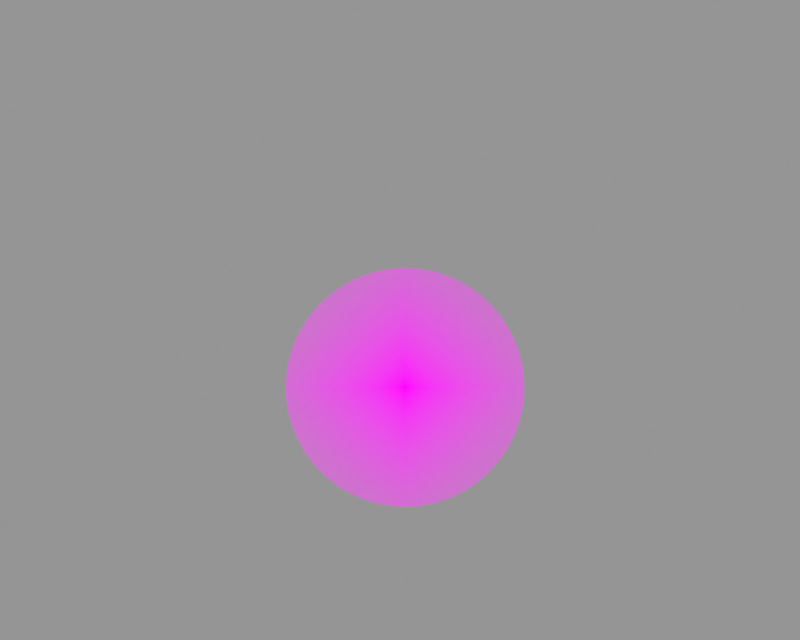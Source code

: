 # Source: welcome.blend  (saved by Blender 3.3.5; exported with 4.5.12 LTS)
import bpy
from mathutils import Matrix  # noqa: F401  (used for matrix-valued properties, if any)

bpy.ops.wm.read_factory_settings(use_empty=True)
scene = bpy.context.scene
scene.name = 'toaruWelcome2'

# ---- collections
col_toaru_pfp_2 = bpy.data.collections.new('Toaru PFP 2'); scene.collection.children.link(col_toaru_pfp_2)
col_toaru_bg_2 = bpy.data.collections.new('Toaru BG 2'); scene.collection.children.link(col_toaru_bg_2)

# ---- images (referenced by path relative to the original .blend; pixels are not part of the script)
import os
ASSET_DIR = os.environ.get("B2B_ASSET_DIR", "")  # directory of the original .blend (textures are referenced by path, not embedded)
HERE = os.path.dirname(os.path.abspath(__file__))  # packed textures are extracted next to this script under _unpacked/

def load_image(name, relpath, width, height, colorspace="sRGB"):
    """Load a texture the original file referenced (path relative to the .blend, or extracted next to this script)."""
    p = next((c for c in (os.path.join(HERE, relpath), os.path.join(ASSET_DIR, relpath)) if relpath and os.path.exists(c)), "")
    if p:
        img = bpy.data.images.load(p, check_existing=True)
        img.name = name
    else:  # same state as the original file: an image datablock whose file is absent (Cycles renders it pink)
        img = bpy.data.images.new(name, width, height)
        img.source = "FILE"
        img.filepath = "//" + (relpath or name)
    img.colorspace_settings.name = colorspace
    return img
img_pfp = load_image('PFP', 'assets/samplePFP.png', 1024, 1024, 'sRGB')
img_toaruwelcome2_jpg = load_image('toaruWelcome2.jpg', 'assets/toaruWelcome2.jpg', 1024, 1024, 'sRGB')

# ---- materials (node trees are filled in below, after node groups)
mat_pfp = bpy.data.materials.new('PFP')
mat_pfp.surface_render_method = 'BLENDED'
mat_pfp.blend_method = 'BLEND'
mat_pfp.use_transparent_shadow = False
mat_toaruwelcome2 = bpy.data.materials.new('toaruWelcome2')
mat_toaruwelcome2.use_transparent_shadow = False
mat_transparent = bpy.data.materials.new('Transparent')
mat_transparent.use_transparent_shadow = False
mat_index_white = bpy.data.materials.new('Index white')
mat_index_white.use_transparent_shadow = False

# ---- material node trees
mat_pfp.use_nodes = True; mat_pfp.node_tree.nodes.clear()
_N = mat_pfp.node_tree.nodes; _L = mat_pfp.node_tree.links
n0 = _N.new('ShaderNodeMixShader'); n0.name = 'Mix Shader'; n0.location = (466, 267)
n1 = _N.new('ShaderNodeBsdfTransparent'); n1.name = 'Transparent BSDF'; n1.location = (92, 325)
n2 = _N.new('ShaderNodeTexImage'); n2.name = 'Image Texture'; n2.location = (-76, 200)
n2.image = img_pfp
n2.extension = 'CLIP'
n3 = _N.new('ShaderNodeOutputMaterial'); n3.name = 'Material Output'; n3.location = (716, 192)
n4 = _N.new('ShaderNodeUVMap'); n4.name = 'UV Map'; n4.location = (-544, -178)
n5 = _N.new('ShaderNodeMapping'); n5.name = 'Mapping'; n5.location = (-289, -139)
n5.inputs[1].default_value = (-0.5, -0.5, 0.0)
n6 = _N.new('ShaderNodeTexGradient'); n6.name = 'Gradient Texture'; n6.location = (-126, -109)
n6.gradient_type = 'SPHERICAL'
n7 = _N.new('ShaderNodeMath'); n7.name = 'Math'; n7.location = (56, -57)
n7.operation = 'GREATER_THAN'
n8 = _N.new('ShaderNodeMath'); n8.name = 'Math.001'; n8.location = (240, 140)
n8.operation = 'MULTIPLY'
_L.new(n2.outputs[0], n0.inputs[2])
_L.new(n8.outputs[0], n0.inputs[0])
_L.new(n1.outputs[0], n0.inputs[1])
_L.new(n4.outputs[0], n5.inputs[0])
_L.new(n5.outputs[0], n6.inputs[0])
_L.new(n6.outputs[1], n7.inputs[0])
_L.new(n2.outputs[1], n8.inputs[0])
_L.new(n7.outputs[0], n8.inputs[1])
_L.new(n0.outputs[0], n3.inputs[0])
n3.is_active_output = True
mat_toaruwelcome2.use_nodes = True; mat_toaruwelcome2.node_tree.nodes.clear()
_N = mat_toaruwelcome2.node_tree.nodes; _L = mat_toaruwelcome2.node_tree.links
n0 = _N.new('ShaderNodeOutputMaterial'); n0.name = 'Material Output'; n0.location = (300, 300)
n1 = _N.new('ShaderNodeTexImage'); n1.name = 'Image Texture'; n1.location = (-200, 300)
n1.image = img_toaruwelcome2_jpg
n1.extension = 'CLIP'
_L.new(n1.outputs[0], n0.inputs[0])
n0.is_active_output = True
mat_transparent.use_nodes = True; mat_transparent.node_tree.nodes.clear()
_N = mat_transparent.node_tree.nodes; _L = mat_transparent.node_tree.links
n0 = _N.new('ShaderNodeOutputMaterial'); n0.name = 'Material Output'; n0.location = (300, 300)
n1 = _N.new('ShaderNodeBsdfTransparent'); n1.name = 'Transparent BSDF'; n1.location = (10, 300)
_L.new(n1.outputs[0], n0.inputs[0])
n0.is_active_output = True
mat_index_white.use_nodes = True; mat_index_white.node_tree.nodes.clear()
_N = mat_index_white.node_tree.nodes; _L = mat_index_white.node_tree.links
n0 = _N.new('ShaderNodeOutputMaterial'); n0.name = 'Material Output'; n0.location = (300, 300)
n1 = _N.new('ShaderNodeEmission'); n1.name = 'Emission'; n1.location = (10, 300)
n1.inputs[0].default_value = (0.9911, 0.9911, 0.9911, 1.0)
_L.new(n1.outputs[0], n0.inputs[0])
n0.is_active_output = True

# ---- cameras
cam_camera_002 = bpy.data.cameras.new('Camera.002')
cam_camera_002.type = 'ORTHO'
cam_camera_002.ortho_scale = 1.0

# ---- meshes
me_pfp = bpy.data.meshes.new('PFP')
me_pfp.from_pydata([(-0.1288, 1.04e-08, -0.1288), (0.1288, 1.04e-08, -0.1288), (-0.1288, -1.04e-08, 0.1288), (0.1288, -1.04e-08, 0.1288)], [], [(0, 1, 3, 2)])
_uv = me_pfp.uv_layers.new(name='UVMap')
_uv.uv.foreach_set('vector', [0.0, 0.0, 1.0, 0.0, 1.0, 1.0, 0.0, 1.0])
me_pfp.materials.append(mat_pfp)
me_pfp.update()
me_toaruwelcome2 = bpy.data.meshes.new('toaruWelcome2')
me_toaruwelcome2.from_pydata([(-0.355, -0.5, 0.0), (0.355, -0.5, 0.0), (-0.355, 0.5, 0.0), (0.355, 0.5, 0.0), (-0.355, -0.5, 0.2627), (0.355, -0.5, 0.2627), (-0.355, 0.5, 0.2627), (0.355, 0.5, 0.2627), (-0.355, 0.06776, 0.2627), (0.355, -0.03547, 0.2627), (-0.07965, 0.05385, 0.2627), (-0.0785, 0.05454, 0.2627), (-0.07681, 0.05439, 0.2627), (-0.07391, 0.05301, 0.2627), (-0.07169, 0.05071, 0.2627), (-0.07023, 0.0475, 0.2627), (-0.06993, 0.04628, 0.2627), (-0.06832, 0.04834, 0.2627), (-0.06625, 0.04903, 0.2627), (-0.06311, 0.04918, 0.2627), (-0.06066, 0.04719, 0.2627), (-0.05852, 0.04452, 0.2627), (-0.05607, 0.04023, 0.2627), (-0.05454, 0.03793, 0.2627), (-0.05393, 0.03495, 0.2627), (-0.05248, 0.03717, 0.2627), (-0.0501, 0.0377, 0.2627), (-0.04681, 0.0377, 0.2627), (-0.04444, 0.03732, 0.2627), (-0.04237, 0.03548, 0.2627), (-0.03985, 0.03181, 0.2627), (-0.03717, 0.03395, 0.2627), (-0.03372, 0.03441, 0.2627), (-0.03189, 0.03365, 0.2627), (-0.02898, 0.03059, 0.2627), (-0.02661, 0.02661, 0.2627), (-0.0237, 0.01688, 0.2627), (-0.0207, 0.01496, 0.2627), (-0.02219, 0.02167, 0.2627), (-0.02196, 0.02277, 0.2627), (-0.02033, 0.0253, 0.2627), (-0.0169, 0.02646, 0.2627), (-0.01359, 0.02561, 0.2627), (-0.01023, 0.02347, 0.2627), (-0.008389, 0.02462, 0.2627), (-0.005864, 0.02523, 0.2627), (-0.003261, 0.024, 0.2627), (-4.673e-05, 0.02209, 0.2627), (-0.0002764, 0.02523, 0.2627), (0.0007187, 0.02737, 0.2627), (0.003627, 0.02875, 0.2627), (0.006842, 0.02944, 0.2627), (0.01052, 0.02905, 0.2627), (0.0135, 0.02729, 0.2627), (0.01641, 0.02561, 0.2627), (0.01924, 0.02194, 0.2627), (0.02253, 0.01688, 0.2627), (0.02085, 0.0214, 0.2627), (0.01817, 0.0263, 0.2627), (0.01587, 0.0302, 0.2627), (0.01526, 0.0325, 0.2627), (0.01702, 0.03587, 0.2627), (0.0197, 0.03801, 0.2627), (0.02284, 0.03847, 0.2627), (0.02666, 0.03686, 0.2627), (0.03087, 0.03357, 0.2627), (0.036, 0.02867, 0.2627), (0.0396, 0.02423, 0.2627), (0.04312, 0.01918, 0.2627), (0.04511, 0.01979, 0.2627), (0.04802, 0.02148, 0.2627), (0.04955, 0.02224, 0.2627), (0.04794, 0.02469, 0.2627), (0.04618, 0.02844, 0.2627), (0.04534, 0.03227, 0.2627), (0.04544, 0.03665, 0.2627), (0.04636, 0.03956, 0.2627), (0.04769, 0.04189, 0.2627), (0.05043, 0.04264, 0.2627), (0.05284, 0.0423, 0.2627), (0.05492, 0.03981, 0.2627), (0.05617, 0.03831, 0.2627), (0.05667, 0.03915, 0.2627), (0.05916, 0.03823, 0.2627), (0.06581, 0.03823, 0.2627), (0.06855, 0.03831, 0.2627), (0.0713, 0.03649, 0.2627), (0.07337, 0.03183, 0.2627), (0.07445, 0.02792, 0.2627), (0.07495, 0.02119, 0.2627), (0.07487, 0.01562, 0.2627), (0.07238, 0.007643, 0.2627), (0.07021, 0.003985, 0.2627), (0.07553, -0.0004201, 0.2627), (-0.08127, 0.04895, 0.2627), (-0.08183, 0.04314, 0.2627), (-0.08328, 0.037, 0.2627), (-0.08596, 0.03096, 0.2627), (-0.08753, 0.02549, 0.2627), (-0.08741, 0.0151, 0.2627), (-0.08574, 0.01226, 0.2627), (-0.08185, 0.006791, 0.2627), (-0.07675, 0.00181, 0.2627), (-0.07347, -0.0007408, 0.2627)], [], [(0, 1, 3, 2), (4, 5, 9, 93, 92, 91, 90, 89, 88, 87, 86, 85, 84, 83, 82, 81, 80, 79, 78, 77, 76, 75, 74, 73, 72, 71, 70, 69, 68, 67, 66, 65, 64, 63, 62, 61, 60, 59, 58, 57, 56, 55, 54, 53, 52, 51, 50, 49, 48, 47, 46, 45, 44, 43, 42, 41, 40, 39, 38, 37, 36, 35, 34, 33, 32, 31, 30, 29, 28, 27, 26, 25, 24, 23, 22, 21, 20, 19, 18, 17, 16, 15, 14, 13, 12, 11, 10, 94, 95, 96, 97, 98, 99, 100, 101, 102, 103, 8), (8, 103, 102, 101, 100, 99, 98, 97, 96, 95, 94, 10, 11, 12, 13, 14, 15, 16, 17, 18, 19, 20, 21, 22, 23, 24, 25, 26, 27, 28, 29, 30, 31, 32, 33, 34, 35, 36, 37, 38, 39, 40, 41, 42, 43, 44, 45, 46, 47, 48, 49, 50, 51, 52, 53, 54, 55, 56, 57, 58, 59, 60, 61, 62, 63, 64, 65, 66, 67, 68, 69, 70, 71, 72, 73, 74, 75, 76, 77, 78, 79, 80, 81, 82, 83, 84, 85, 86, 87, 88, 89, 90, 91, 92, 93, 9, 7, 6)])
me_toaruwelcome2.polygons.foreach_set('material_index', [0, 0, 1])
_uv = me_toaruwelcome2.uv_layers.new(name='UVMap')
_uv.uv.foreach_set('vector', [0.0, 0.0, 1.0, 0.0, 1.0, 1.0, 0.0, 1.0, 0.0, 0.0, 1.0, 0.0, 1.0, 0.4645, 0.6064, 0.4996, 0.5989, 0.504, 0.6019, 0.5076, 0.6055, 0.5156, 0.6056, 0.5212, 0.6049, 0.5279, 0.6033, 0.5318, 0.6004, 0.5365, 0.5966, 0.5383, 0.5927, 0.5382, 0.5833, 0.5382, 0.5798, 0.5391, 0.5791, 0.5383, 0.5774, 0.5398, 0.5744, 0.5423, 0.571, 0.5426, 0.5672, 0.5419, 0.5653, 0.5396, 0.564, 0.5367, 0.5639, 0.5323, 0.565, 0.5284, 0.5675, 0.5247, 0.5698, 0.5222, 0.5676, 0.5215, 0.5635, 0.5198, 0.5607, 0.5192, 0.5558, 0.5242, 0.5507, 0.5287, 0.5435, 0.5336, 0.5376, 0.5369, 0.5322, 0.5385, 0.5277, 0.538, 0.524, 0.5359, 0.5215, 0.5325, 0.5224, 0.5302, 0.5256, 0.5263, 0.5294, 0.5214, 0.5317, 0.5169, 0.5271, 0.5219, 0.5231, 0.5256, 0.519, 0.5273, 0.5148, 0.5291, 0.5096, 0.5294, 0.5051, 0.5287, 0.501, 0.5274, 0.4996, 0.5252, 0.4999, 0.5221, 0.4954, 0.524, 0.4917, 0.5252, 0.4882, 0.5246, 0.4856, 0.5235, 0.4809, 0.5256, 0.4762, 0.5265, 0.4714, 0.5253, 0.4691, 0.5228, 0.4688, 0.5217, 0.4709, 0.515, 0.4666, 0.5169, 0.4625, 0.5266, 0.4592, 0.5306, 0.4551, 0.5336, 0.4525, 0.5344, 0.4477, 0.534, 0.4439, 0.5318, 0.4403, 0.5355, 0.4374, 0.5373, 0.4341, 0.5377, 0.4294, 0.5377, 0.4261, 0.5372, 0.424, 0.5349, 0.4232, 0.5379, 0.421, 0.5402, 0.4176, 0.5445, 0.4146, 0.5472, 0.4111, 0.5492, 0.4067, 0.549, 0.4038, 0.5483, 0.4015, 0.5463, 0.4011, 0.5475, 0.399, 0.5507, 0.3959, 0.553, 0.3918, 0.5544, 0.3894, 0.5545, 0.3878, 0.5539, 0.3855, 0.549, 0.3847, 0.5431, 0.3827, 0.537, 0.3789, 0.531, 0.3767, 0.5255, 0.3769, 0.5151, 0.3792, 0.5123, 0.3847, 0.5068, 0.3919, 0.5018, 0.3965, 0.4993, 0.0, 0.5678, 0.0, 0.5678, 0.3965, 0.4993, 0.3919, 0.5018, 0.3847, 0.5068, 0.3792, 0.5123, 0.3769, 0.5151, 0.3767, 0.5255, 0.3789, 0.531, 0.3827, 0.537, 0.3847, 0.5431, 0.3855, 0.549, 0.3878, 0.5539, 0.3894, 0.5545, 0.3918, 0.5544, 0.3959, 0.553, 0.399, 0.5507, 0.4011, 0.5475, 0.4015, 0.5463, 0.4038, 0.5483, 0.4067, 0.549, 0.4111, 0.5492, 0.4146, 0.5472, 0.4176, 0.5445, 0.421, 0.5402, 0.4232, 0.5379, 0.424, 0.5349, 0.4261, 0.5372, 0.4294, 0.5377, 0.4341, 0.5377, 0.4374, 0.5373, 0.4403, 0.5355, 0.4439, 0.5318, 0.4477, 0.534, 0.4525, 0.5344, 0.4551, 0.5336, 0.4592, 0.5306, 0.4625, 0.5266, 0.4666, 0.5169, 0.4709, 0.515, 0.4688, 0.5217, 0.4691, 0.5228, 0.4714, 0.5253, 0.4762, 0.5265, 0.4809, 0.5256, 0.4856, 0.5235, 0.4882, 0.5246, 0.4917, 0.5252, 0.4954, 0.524, 0.4999, 0.5221, 0.4996, 0.5252, 0.501, 0.5274, 0.5051, 0.5287, 0.5096, 0.5294, 0.5148, 0.5291, 0.519, 0.5273, 0.5231, 0.5256, 0.5271, 0.5219, 0.5317, 0.5169, 0.5294, 0.5214, 0.5256, 0.5263, 0.5224, 0.5302, 0.5215, 0.5325, 0.524, 0.5359, 0.5277, 0.538, 0.5322, 0.5385, 0.5376, 0.5369, 0.5435, 0.5336, 0.5507, 0.5287, 0.5558, 0.5242, 0.5607, 0.5192, 0.5635, 0.5198, 0.5676, 0.5215, 0.5698, 0.5222, 0.5675, 0.5247, 0.565, 0.5284, 0.5639, 0.5323, 0.564, 0.5367, 0.5653, 0.5396, 0.5672, 0.5419, 0.571, 0.5426, 0.5744, 0.5423, 0.5774, 0.5398, 0.5791, 0.5383, 0.5798, 0.5391, 0.5833, 0.5382, 0.5927, 0.5382, 0.5966, 0.5383, 0.6004, 0.5365, 0.6033, 0.5318, 0.6049, 0.5279, 0.6056, 0.5212, 0.6055, 0.5156, 0.6019, 0.5076, 0.5989, 0.504, 0.6064, 0.4996, 1.0, 0.4645, 1.0, 1.0, 0.0, 1.0])
me_toaruwelcome2.materials.append(mat_toaruwelcome2)
me_toaruwelcome2.materials.append(mat_transparent)
me_toaruwelcome2.update()
me_plane_006 = bpy.data.meshes.new('Plane.006')
me_plane_006.from_pydata([(-0.08344, 9.124e-09, -0.143), (0.01723, 9.272e-09, -0.1439), (-0.08991, 3.275e-08, -0.114), (0.03318, 2.866e-08, -0.08888), (-0.02997, 5.404e-09, -0.1464), (-0.02356, 3.07e-08, -0.09685), (0.1107, 5.03e-09, -0.1179), (0.09852, 2.679e-08, -0.07739), (0.1611, -8.613e-10, -0.07493), (0.1401, 1.552e-08, -0.05431), (0.1774, -4.314e-09, -0.04031), (0.1625, 7.257e-09, -0.02574)], [], [(4, 1, 3, 5), (0, 4, 5, 2), (3, 1, 6, 7), (7, 6, 8, 9), (9, 8, 10, 11)])
_uv = me_plane_006.uv_layers.new(name='UVMap')
_uv.uv.foreach_set('vector', [0.485, 0.5, 0.5086, 0.5, 0.5166, 0.5, 0.4882, 0.5, 0.4583, 0.5, 0.485, 0.5, 0.4882, 0.5, 0.455, 0.5, 0.5166, 0.5, 0.5086, 0.5, 0.5554, 0.5, 0.5493, 0.5, 0.5493, 0.5, 0.5554, 0.5, 0.5805, 0.5, 0.57, 0.5, 0.57, 0.5, 0.5805, 0.5, 0.5887, 0.5, 0.5813, 0.5])
me_plane_006.materials.append(mat_index_white)
me_plane_006.update()

# ---- objects
ob_taoru_2_camera = bpy.data.objects.new('Taoru 2 Camera', cam_camera_002)
ob_toaru_pfp_2 = bpy.data.objects.new('Toaru PFP 2', me_pfp)
ob_toaruwelcome2 = bpy.data.objects.new('toaruWelcome2', me_toaruwelcome2)
ob_toaru_2_recolor = bpy.data.objects.new('Toaru 2 recolor', me_plane_006)

# ---- transforms, parenting, visibility, modifiers, constraints
ob_taoru_2_camera.location = (0.0, -4.0, 0.0)
ob_taoru_2_camera.rotation_euler = (1.571, -0.0, -0.0)
ob_toaru_pfp_2.location = (0.006225, -0.2058, -0.08337)
ob_toaru_pfp_2.scale = (1.158, 1.158, 1.158)
ob_toaruwelcome2.location = (0.0135, 3.811e-08, -0.2339)
ob_toaruwelcome2.rotation_euler = (1.571, 0.0, 0.0)
ob_toaruwelcome2.scale = (1.705, 1.705, 1.705)
ob_toaru_2_recolor.location = (0.0, -0.1787, 0.0)

# ---- collection membership
scene.collection.objects.link(ob_taoru_2_camera)
col_toaru_pfp_2.objects.link(ob_toaru_pfp_2)
col_toaru_bg_2.objects.link(ob_toaruwelcome2)
col_toaru_bg_2.objects.link(ob_toaru_2_recolor)
def _layer_coll(name, lc=None):
    lc = lc or bpy.context.view_layer.layer_collection
    for c in lc.children:
        if c.name == name: return c
        r = _layer_coll(name, c)
        if r: return r
_layer_coll('Toaru BG 2').exclude = True

# ---- scene / render settings (as saved in the file)
scene.camera = ob_taoru_2_camera
scene.frame_start = 1; scene.frame_end = 250; scene.frame_set(1)
scene.render.engine = 'BLENDER_EEVEE_NEXT'
scene.render.image_settings.exr_codec = 'NONE'
scene.render.resolution_x = 1000
scene.render.resolution_y = 800
scene.render.filter_size = 1.0
scene.render.film_transparent = True
scene.render.simplify_subdivision_render = 0
scene.render.simplify_child_particles_render = 0.0
scene.cycles.sampling_pattern = 'TABULATED_SOBOL'
scene.cycles.use_light_tree = False
scene.eevee.taa_render_samples = 4
scene.view_settings.view_transform = 'Standard'
bpy.context.view_layer.update()

# ---- added for rendering (the .blend has no usable light): sun + grey world if the file has none
light_auto_sun = bpy.data.lights.new('AutoSun', 'SUN')
light_auto_sun.energy = 3.0
light_auto_sun.angle = 0.0523599
ob_auto_sun = bpy.data.objects.new('AutoSun', light_auto_sun)
scene.collection.objects.link(ob_auto_sun)
ob_auto_sun.rotation_euler = (0.872665, 0.174533, 0.523599)
if scene.world is None:
    world_auto = bpy.data.worlds.new('AutoWorld')
    world_auto.color = (0.3, 0.3, 0.3)
    scene.world = world_auto
bpy.context.view_layer.update()
